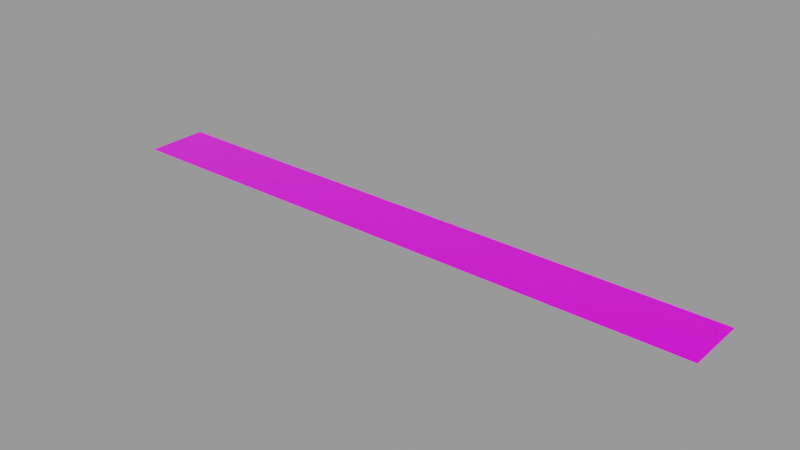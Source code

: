 # Source: decal.blend  (saved by Blender 2.80.39; exported with 4.5.12 LTS)
import bpy
from mathutils import Matrix  # noqa: F401  (used for matrix-valued properties, if any)

bpy.ops.wm.read_factory_settings(use_empty=True)
scene = bpy.context.scene
scene.name = 'Decal Asset'

# ---- images (referenced by path relative to the original .blend; pixels are not part of the script)
import os
ASSET_DIR = os.environ.get("B2B_ASSET_DIR", "")  # directory of the original .blend (textures are referenced by path, not embedded)
HERE = os.path.dirname(os.path.abspath(__file__))  # packed textures are extracted next to this script under _unpacked/

def load_image(name, relpath, width, height, colorspace="sRGB"):
    """Load a texture the original file referenced (path relative to the .blend, or extracted next to this script)."""
    p = next((c for c in (os.path.join(HERE, relpath), os.path.join(ASSET_DIR, relpath)) if relpath and os.path.exists(c)), "")
    if p:
        img = bpy.data.images.load(p, check_existing=True)
        img.name = name
    else:  # same state as the original file: an image datablock whose file is absent (Cycles renders it pink)
        img = bpy.data.images.new(name, width, height)
        img.source = "FILE"
        img.filepath = "//" + (relpath or name)
    img.colorspace_settings.name = colorspace
    return img
img_library_decal_color_alpha = load_image('.LIBRARY_DECAL_color_alpha', 'color_alpha.png', 1024, 1024, 'sRGB')

# ---- materials (node trees are filled in below, after node groups)
mat_library_decal = bpy.data.materials.new('LIBRARY_DECAL')
mat_library_decal.surface_render_method = 'BLENDED'
mat_library_decal.blend_method = 'BLEND'
mat_library_decal.alpha_threshold = 0.0
mat_library_decal.roughness = 0.5

# ---- node groups
ng_info_library_decal = bpy.data.node_groups.new('info.LIBRARY_DECAL', 'ShaderNodeTree')
_s = ng_info_library_decal.interface.new_socket(name='Shader', in_out='OUTPUT', socket_type='NodeSocketShader')
_s = ng_info_library_decal.interface.new_socket(name='Info Base Color', in_out='INPUT', socket_type='NodeSocketColor')
_s.default_value = (0.5793, 0.5793, 0.5793, 1.0)
_s = ng_info_library_decal.interface.new_socket(name='Info Subsurface', in_out='INPUT', socket_type='NodeSocketFloat')
_s.subtype = 'FACTOR'
_s.min_value = 0.0
_s.max_value = 1.0
_s = ng_info_library_decal.interface.new_socket(name='Info Subsurface Radius', in_out='INPUT', socket_type='NodeSocketVector')
_s.default_value = (1.0, 1.0, 1.0)
_s.min_value = 0.0
_s.max_value = 100.0
_s = ng_info_library_decal.interface.new_socket(name='Info Subsurface Color', in_out='INPUT', socket_type='NodeSocketColor')
_s.default_value = (0.7, 0.1, 0.1, 1.0)
_s = ng_info_library_decal.interface.new_socket(name='Info Metallic', in_out='INPUT', socket_type='NodeSocketFloat')
_s.subtype = 'FACTOR'
_s.min_value = 0.0
_s.max_value = 1.0
_s = ng_info_library_decal.interface.new_socket(name='Info Specular', in_out='INPUT', socket_type='NodeSocketFloat')
_s.subtype = 'FACTOR'
_s.min_value = 0.0
_s.max_value = 1.0
_s = ng_info_library_decal.interface.new_socket(name='Info Specular Tint', in_out='INPUT', socket_type='NodeSocketFloat')
_s.subtype = 'FACTOR'
_s.min_value = 0.0
_s.max_value = 1.0
_s = ng_info_library_decal.interface.new_socket(name='Info Roughness', in_out='INPUT', socket_type='NodeSocketFloat')
_s.subtype = 'FACTOR'
_s.default_value = 0.2
_s.min_value = 0.0
_s.max_value = 1.0
_s = ng_info_library_decal.interface.new_socket(name='Info Anisotropic', in_out='INPUT', socket_type='NodeSocketFloat')
_s.subtype = 'FACTOR'
_s.min_value = 0.0
_s.max_value = 1.0
_s = ng_info_library_decal.interface.new_socket(name='Info Anisotropic Rotation', in_out='INPUT', socket_type='NodeSocketFloat')
_s.subtype = 'FACTOR'
_s.min_value = 0.0
_s.max_value = 1.0
_s = ng_info_library_decal.interface.new_socket(name='Info Sheen', in_out='INPUT', socket_type='NodeSocketFloat')
_s.subtype = 'FACTOR'
_s.min_value = 0.0
_s.max_value = 1.0
_s = ng_info_library_decal.interface.new_socket(name='Info Sheen Tint', in_out='INPUT', socket_type='NodeSocketFloat')
_s.subtype = 'FACTOR'
_s.min_value = 0.0
_s.max_value = 1.0
_s = ng_info_library_decal.interface.new_socket(name='Info Clearcoat', in_out='INPUT', socket_type='NodeSocketFloat')
_s.subtype = 'FACTOR'
_s.min_value = 0.0
_s.max_value = 1.0
_s = ng_info_library_decal.interface.new_socket(name='Info Clearcoat Roughness', in_out='INPUT', socket_type='NodeSocketFloat')
_s.subtype = 'FACTOR'
_s.min_value = 0.0
_s.max_value = 1.0
_s = ng_info_library_decal.interface.new_socket(name='Info IOR', in_out='INPUT', socket_type='NodeSocketFloat')
_s.min_value = 0.0
_s.max_value = 1000.0
_s = ng_info_library_decal.interface.new_socket(name='Info Transmission', in_out='INPUT', socket_type='NodeSocketFloat')
_s.subtype = 'FACTOR'
_s.min_value = 0.0
_s.max_value = 1.0
_s = ng_info_library_decal.interface.new_socket(name='Info Transmission Roughness', in_out='INPUT', socket_type='NodeSocketFloat')
_s.subtype = 'FACTOR'
_s.min_value = 0.0
_s.max_value = 1.0
_s = ng_info_library_decal.interface.new_socket(name='Invert', in_out='INPUT', socket_type='NodeSocketFloat')
_s.subtype = 'FACTOR'
_s.default_value = 1.0
_s.min_value = 0.0
_s.max_value = 1.0
_s = ng_info_library_decal.interface.new_socket(name='Alpha', in_out='INPUT', socket_type='NodeSocketColor')
_N = ng_info_library_decal.nodes; _L = ng_info_library_decal.links
n0 = _N.new('NodeGroupOutput'); n0.name = 'Group Output'; n0.location = (857, -88)
n1 = _N.new('NodeReroute'); n1.name = 'Reroute'; n1.location = (-517, 121)
n1.width = 16
n1.socket_idname = 'NodeSocketFloatFactor'
n2 = _N.new('ShaderNodeInvert'); n2.name = 'Invert.001'; n2.location = (41, 142)
n2.hide = True
n3 = _N.new('ShaderNodeBsdfTransparent'); n3.name = 'Transparent BSDF'; n3.location = (211, -328)
n4 = _N.new('ShaderNodeMixShader'); n4.name = 'Mix Shader'; n4.location = (530, -236)
n5 = _N.new('NodeReroute'); n5.name = 'Reroute.002'; n5.location = (483, 213)
n5.width = 16
n5.socket_idname = 'NodeSocketShader'
n6 = _N.new('NodeReroute'); n6.name = 'Reroute.003'; n6.location = (483, -316)
n6.width = 16
n6.socket_idname = 'NodeSocketShader'
n7 = _N.new('ShaderNodeBsdfPrincipled'); n7.name = 'Principled BSDF'; n7.location = (208, 247)
n7.width = 150
n7.distribution = 'GGX'
n7.subsurface_method = 'BURLEY'
n8 = _N.new('NodeReroute'); n8.name = 'Reroute.001'; n8.location = (-517, -408)
n8.width = 16
n8.socket_idname = 'NodeSocketFloatFactor'
n9 = _N.new('NodeReroute'); n9.name = 'Reroute.004'; n9.location = (-76, -345)
n9.width = 16
n10 = _N.new('NodeReroute'); n10.name = 'Reroute.005'; n10.location = (-384, -429)
n10.width = 16
n11 = _N.new('ShaderNodeInvert'); n11.name = 'Invert'; n11.location = (-6, -264)
n12 = _N.new('NodeGroupInput'); n12.name = 'Group Input'; n12.location = (-775, -19)
_L.new(n3.outputs[0], n4.inputs[2])
_L.new(n4.outputs[0], n0.inputs[0])
_L.new(n11.outputs[0], n4.inputs[0])
_L.new(n9.outputs[0], n11.inputs[1])
_L.new(n12.outputs[0], n2.inputs[1])
_L.new(n1.outputs[0], n2.inputs[0])
_L.new(n2.outputs[0], n7.inputs[0])
_L.new(n12.outputs[4], n7.inputs[1])
_L.new(n12.outputs[5], n7.inputs[13])
_L.new(n12.outputs[6], n7.inputs[14])
_L.new(n12.outputs[7], n7.inputs[2])
_L.new(n12.outputs[8], n7.inputs[15])
_L.new(n12.outputs[9], n7.inputs[16])
_L.new(n12.outputs[10], n7.inputs[24])
_L.new(n12.outputs[12], n7.inputs[19])
_L.new(n12.outputs[13], n7.inputs[20])
_L.new(n12.outputs[14], n7.inputs[3])
_L.new(n12.outputs[15], n7.inputs[18])
_L.new(n6.outputs[0], n4.inputs[1])
_L.new(n8.outputs[0], n1.inputs[0])
_L.new(n12.outputs[17], n8.inputs[0])
_L.new(n7.outputs[0], n5.inputs[0])
_L.new(n5.outputs[0], n6.inputs[0])
_L.new(n12.outputs[1], n7.inputs[8])
_L.new(n12.outputs[2], n7.inputs[9])
_L.new(n10.outputs[0], n9.inputs[0])
_L.new(n12.outputs[18], n10.inputs[0])
n0.is_active_output = True
ng_auto_smooth = bpy.data.node_groups.new('Auto Smooth', 'GeometryNodeTree')
_s = ng_auto_smooth.interface.new_socket(name='Geometry', in_out='OUTPUT', socket_type='NodeSocketGeometry')
_s = ng_auto_smooth.interface.new_socket(name='Geometry', in_out='INPUT', socket_type='NodeSocketGeometry')
_s = ng_auto_smooth.interface.new_socket(name='Angle', in_out='INPUT', socket_type='NodeSocketFloat')
_s.subtype = 'ANGLE'
_s.min_value = 0.0
_s.max_value = 3.142
ng_auto_smooth.is_modifier = True
_N = ng_auto_smooth.nodes; _L = ng_auto_smooth.links
n0 = _N.new('NodeGroupOutput'); n0.name = 'Group Output'; n0.location = (480, -100)
n1 = _N.new('NodeGroupInput'); n1.name = 'Group Input'; n1.location = (-420, -300)
n2 = _N.new('NodeGroupInput'); n2.name = 'Group Input.001'; n2.location = (-60, -100)
n3 = _N.new('GeometryNodeSetShadeSmooth'); n3.name = 'Set Shade Smooth'; n3.location = (120, -100)
n3.domain = 'EDGE'
n4 = _N.new('GeometryNodeSetShadeSmooth'); n4.name = 'Set Shade Smooth.001'; n4.location = (300, -100)
n5 = _N.new('GeometryNodeInputMeshEdgeAngle'); n5.name = 'Edge Angle'; n5.location = (-420, -220)
n6 = _N.new('GeometryNodeInputEdgeSmooth'); n6.name = 'Is Edge Smooth'; n6.location = (-60, -160)
n7 = _N.new('GeometryNodeInputShadeSmooth'); n7.name = 'Is Face Smooth'; n7.location = (-240, -340)
n8 = _N.new('FunctionNodeBooleanMath'); n8.name = 'Boolean Math'; n8.location = (-60, -220)
n9 = _N.new('FunctionNodeCompare'); n9.name = 'Compare'; n9.location = (-240, -180)
n9.operation = 'LESS_EQUAL'
_L.new(n5.outputs[0], n9.inputs[0])
_L.new(n4.outputs[0], n0.inputs[0])
_L.new(n1.outputs[1], n9.inputs[1])
_L.new(n9.outputs[0], n8.inputs[0])
_L.new(n7.outputs[0], n8.inputs[1])
_L.new(n2.outputs[0], n3.inputs[0])
_L.new(n6.outputs[0], n3.inputs[1])
_L.new(n3.outputs[0], n4.inputs[0])
_L.new(n8.outputs[0], n3.inputs[2])
n0.is_active_output = True

# ---- material node trees
mat_library_decal.use_nodes = True; mat_library_decal.node_tree.nodes.clear()
_N = mat_library_decal.node_tree.nodes; _L = mat_library_decal.node_tree.links
n0 = _N.new('ShaderNodeGroup'); n0.name = 'info.LIBRARY_DECAL'; n0.location = (-192, 385)
n0.label = 'Info Decal Group'
n0.width = 227
n0.node_tree = ng_info_library_decal
n0.inputs[1].default_value = 0.0
n0.inputs[2].default_value = (1.0, 1.0, 1.0)
n0.inputs[3].default_value = (0.7, 0.1, 0.1, 1.0)
n0.inputs[4].default_value = 0.0
n0.inputs[5].default_value = 0.5
n0.inputs[6].default_value = 0.0
n0.inputs[7].default_value = 0.25
n0.inputs[8].default_value = 0.0
n0.inputs[9].default_value = 0.0
n0.inputs[10].default_value = 0.0
n0.inputs[11].default_value = 0.5
n0.inputs[12].default_value = 0.0
n0.inputs[13].default_value = 0.03
n0.inputs[14].default_value = 1.45
n0.inputs[15].default_value = 0.0
n0.inputs[16].default_value = 0.0
n0.inputs[17].default_value = 0.0
n1 = _N.new('ShaderNodeOutputMaterial'); n1.name = 'Material Output'; n1.location = (181, 408)
n1.target = 'CYCLES'
n2 = _N.new('ShaderNodeTexImage'); n2.name = 'LIBRARY_DECAL_color_alpha'; n2.location = (-671, 331)
n2.label = 'COLOR_ALPHA'
n2.width = 295
n2.image = img_library_decal_color_alpha
n3 = _N.new('ShaderNodeOutputMaterial'); n3.name = 'Material Output.001'; n3.location = (0, 0)
n3.target = 'EEVEE'
n4 = _N.new('ShaderNodeMixShader'); n4.name = 'Mix Shader'; n4.location = (0, 0)
n4.label = 'Disable Shadow'
n4.hide = True
n5 = _N.new('ShaderNodeLightPath'); n5.name = 'Light Path'; n5.location = (0, 0)
n5.hide = True
n6 = _N.new('ShaderNodeBsdfTransparent'); n6.name = 'Transparent BSDF'; n6.location = (0, 0)
n6.hide = True
_L.new(n0.outputs[0], n1.inputs[0])
_L.new(n2.outputs[1], n0.inputs[18])
_L.new(n2.outputs[0], n0.inputs[0])
_L.new(n0.outputs[0], n4.inputs[1])
_L.new(n4.outputs[0], n3.inputs[0])
_L.new(n5.outputs[1], n4.inputs[0])
_L.new(n6.outputs[0], n4.inputs[2])
n1.is_active_output = True

# ---- meshes
me_cube_001 = bpy.data.meshes.new('Cube.001')
me_cube_001.from_pydata([(-0.256, -0.026, 0.0), (-0.256, 0.026, 0.0), (0.256, -0.026, 0.0), (0.256, 0.026, 0.0)], [], [(3, 1, 0, 2)])
_uv = me_cube_001.uv_layers.new(name='UVMap')
_uv.uv.foreach_set('vector', [1.0, 1.0, 0.0, 1.0, 5.96e-08, 0.0, 1.0, 0.0])
me_cube_001.materials.append(mat_library_decal)
me_cube_001.use_remesh_preserve_volume = False
me_cube_001.use_remesh_preserve_attributes = False
me_cube_001.use_mirror_vertex_groups = False
me_cube_001.auto_texspace = False
me_cube_001.update()

# ---- objects
ob_library_decal = bpy.data.objects.new('LIBRARY_DECAL', me_cube_001)

# ---- transforms, parenting, visibility, modifiers, constraints
ob_library_decal.location = (0.0, 0.0, 0.0)
ob_library_decal.visible_shadow = False
ob_library_decal.show_all_edges = True
ob_library_decal.lineart.crease_threshold = 0.0
_m = ob_library_decal.modifiers.new('Displace', 'DISPLACE')
_m.mid_level = 0.9999
_m = ob_library_decal.modifiers.new('NormalTransfer', 'DATA_TRANSFER')
_m.use_loop_data = True
_m.data_types_loops = {'CUSTOM_NORMAL'}
_m.loop_mapping = 'POLYINTERP_LNORPROJ'
_m = ob_library_decal.modifiers.new('Auto Smooth', 'NODES')
_m.node_group = ng_auto_smooth
_gi = [s.identifier for s in ng_auto_smooth.interface.items_tree if s.item_type == 'SOCKET' and s.in_out == 'INPUT']
_m[_gi[1]] = 0.5236  # Angle

# ---- collection membership
scene.collection.objects.link(ob_library_decal)

# ---- scene / render settings (as saved in the file)
scene.frame_start = 1; scene.frame_end = 250; scene.frame_set(1)
scene.render.engine = 'BLENDER_EEVEE_NEXT'
scene.render.image_settings.exr_codec = 'NONE'
scene.render.filter_size = 0.0
scene.render.motion_blur_shutter = 1.0
scene.render.simplify_subdivision_render = 0
scene.render.simplify_child_particles_render = 0.0
scene.cycles.use_denoising = False
scene.cycles.samples = 128
scene.cycles.sampling_pattern = 'TABULATED_SOBOL'
scene.cycles.use_adaptive_sampling = False
scene.cycles.use_light_tree = False
scene.view_settings.view_transform = 'Filmic'
bpy.context.view_layer.update()

# ---- added for rendering (the .blend has no active camera and no usable light): camera, sun + grey world if the file has none
cam_auto = bpy.data.cameras.new('AutoCamera')
cam_auto.lens = 50.0
cam_auto.sensor_width = 36.0
cam_auto.clip_end = 1000.0
ob_auto_camera = bpy.data.objects.new('AutoCamera', cam_auto)
scene.collection.objects.link(ob_auto_camera)
ob_auto_camera.location = (0.476152, -0.571382, 0.381022)
ob_auto_camera.rotation_euler = (1.09748, -7.21219e-08, 0.694738)
scene.camera = ob_auto_camera
light_auto_sun = bpy.data.lights.new('AutoSun', 'SUN')
light_auto_sun.energy = 3.0
light_auto_sun.angle = 0.0523599
ob_auto_sun = bpy.data.objects.new('AutoSun', light_auto_sun)
scene.collection.objects.link(ob_auto_sun)
ob_auto_sun.rotation_euler = (0.872665, 0.174533, 0.523599)
if scene.world is None:
    world_auto = bpy.data.worlds.new('AutoWorld')
    world_auto.color = (0.3, 0.3, 0.3)
    scene.world = world_auto
bpy.context.view_layer.update()
